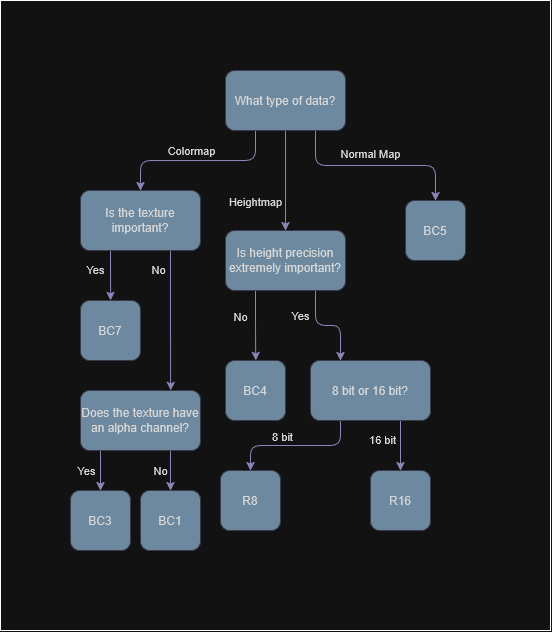

The diagram above was exported from draw.io. Its source (the exported page's mxGraphModel, read from the mxfile embedded in the PNG):
<mxGraphModel dx="1137" dy="633" grid="1" gridSize="10" guides="1" tooltips="1" connect="1" arrows="1" fold="1" page="1" pageScale="1" pageWidth="850" pageHeight="1100" math="0" shadow="0">
  <root>
    <mxCell id="0" />
    <mxCell id="1" parent="0" />
    <mxCell id="_VOrwi1vmrGqJ_W-abPK-36" parent="1" style="rounded=0;whiteSpace=wrap;html=1;labelBackgroundColor=none;" value="" vertex="1">
      <mxGeometry height="630" width="550" x="140" y="50" as="geometry" />
    </mxCell>
    <mxCell id="6iuSad4Y7mWPliGs_RoJ-2" edge="1" parent="1" source="6iuSad4Y7mWPliGs_RoJ-1" style="edgeStyle=orthogonalEdgeStyle;rounded=1;orthogonalLoop=1;jettySize=auto;html=1;exitX=0.25;exitY=1;exitDx=0;exitDy=0;labelBackgroundColor=none;strokeColor=#736CA8;fontColor=default;">
      <mxGeometry relative="1" as="geometry">
        <mxPoint x="280" y="240" as="targetPoint" />
      </mxGeometry>
    </mxCell>
    <mxCell id="6iuSad4Y7mWPliGs_RoJ-3" connectable="0" parent="6iuSad4Y7mWPliGs_RoJ-2" style="edgeLabel;html=1;align=center;verticalAlign=middle;resizable=0;points=[];rounded=1;labelBackgroundColor=none;fontColor=#1A1A1A;" value="Colormap" vertex="1">
      <mxGeometry relative="1" x="-0.4057" as="geometry">
        <mxPoint x="-43" y="-10" as="offset" />
      </mxGeometry>
    </mxCell>
    <mxCell id="6iuSad4Y7mWPliGs_RoJ-4" edge="1" parent="1" source="6iuSad4Y7mWPliGs_RoJ-1" style="edgeStyle=orthogonalEdgeStyle;rounded=1;orthogonalLoop=1;jettySize=auto;html=1;labelBackgroundColor=none;strokeColor=#736CA8;fontColor=default;">
      <mxGeometry relative="1" as="geometry">
        <mxPoint x="425" y="280" as="targetPoint" />
      </mxGeometry>
    </mxCell>
    <mxCell id="_VOrwi1vmrGqJ_W-abPK-2" connectable="0" parent="6iuSad4Y7mWPliGs_RoJ-4" style="edgeLabel;html=1;align=center;verticalAlign=middle;resizable=0;points=[];rounded=1;labelBackgroundColor=none;fontColor=#1A1A1A;" value="Heightmap" vertex="1">
      <mxGeometry relative="1" x="0.2467" y="-1" as="geometry">
        <mxPoint x="-29" y="8" as="offset" />
      </mxGeometry>
    </mxCell>
    <mxCell id="6iuSad4Y7mWPliGs_RoJ-5" edge="1" parent="1" source="6iuSad4Y7mWPliGs_RoJ-1" style="edgeStyle=orthogonalEdgeStyle;rounded=1;orthogonalLoop=1;jettySize=auto;html=1;exitX=0.75;exitY=1;exitDx=0;exitDy=0;labelBackgroundColor=none;strokeColor=#736CA8;fontColor=default;">
      <mxGeometry relative="1" as="geometry">
        <mxPoint x="460" y="199.99999999999994" as="sourcePoint" />
        <mxPoint x="575" y="250" as="targetPoint" />
      </mxGeometry>
    </mxCell>
    <mxCell id="_VOrwi1vmrGqJ_W-abPK-1" connectable="0" parent="6iuSad4Y7mWPliGs_RoJ-5" style="edgeLabel;html=1;align=center;verticalAlign=middle;resizable=0;points=[];rounded=1;labelBackgroundColor=none;fontColor=#1A1A1A;" value="&lt;div&gt;Normal Map&lt;/div&gt;" vertex="1">
      <mxGeometry relative="1" x="-0.1579" as="geometry">
        <mxPoint x="10" y="-12" as="offset" />
      </mxGeometry>
    </mxCell>
    <mxCell id="6iuSad4Y7mWPliGs_RoJ-1" parent="1" style="rounded=1;whiteSpace=wrap;html=1;labelBackgroundColor=none;fillColor=#5D7F99;strokeColor=#D0CEE2;fontColor=#1A1A1A;" value="What type of data?" vertex="1">
      <mxGeometry height="60" width="120" x="365" y="120" as="geometry" />
    </mxCell>
    <mxCell id="_VOrwi1vmrGqJ_W-abPK-5" edge="1" parent="1" source="_VOrwi1vmrGqJ_W-abPK-3" style="edgeStyle=orthogonalEdgeStyle;rounded=1;orthogonalLoop=1;jettySize=auto;html=1;exitX=0.25;exitY=1;exitDx=0;exitDy=0;labelBackgroundColor=none;strokeColor=#736CA8;fontColor=default;">
      <mxGeometry relative="1" as="geometry">
        <mxPoint x="395.2380952380952" y="410" as="targetPoint" />
      </mxGeometry>
    </mxCell>
    <mxCell id="_VOrwi1vmrGqJ_W-abPK-6" connectable="0" parent="_VOrwi1vmrGqJ_W-abPK-5" style="edgeLabel;html=1;align=center;verticalAlign=middle;resizable=0;points=[];rounded=1;labelBackgroundColor=none;fontColor=#1A1A1A;" value="No" vertex="1">
      <mxGeometry relative="1" x="-0.133" y="-2" as="geometry">
        <mxPoint x="-13" y="-5" as="offset" />
      </mxGeometry>
    </mxCell>
    <mxCell id="_VOrwi1vmrGqJ_W-abPK-7" edge="1" parent="1" source="_VOrwi1vmrGqJ_W-abPK-3" style="edgeStyle=orthogonalEdgeStyle;rounded=1;orthogonalLoop=1;jettySize=auto;html=1;exitX=0.75;exitY=1;exitDx=0;exitDy=0;labelBackgroundColor=none;strokeColor=#736CA8;fontColor=default;">
      <mxGeometry relative="1" as="geometry">
        <mxPoint x="480" y="410" as="targetPoint" />
      </mxGeometry>
    </mxCell>
    <mxCell id="_VOrwi1vmrGqJ_W-abPK-8" connectable="0" parent="_VOrwi1vmrGqJ_W-abPK-7" style="edgeLabel;html=1;align=center;verticalAlign=middle;resizable=0;points=[];rounded=1;labelBackgroundColor=none;fontColor=#1A1A1A;" value="Yes" vertex="1">
      <mxGeometry relative="1" x="-0.3978" y="-1" as="geometry">
        <mxPoint x="-14" y="-4" as="offset" />
      </mxGeometry>
    </mxCell>
    <mxCell id="_VOrwi1vmrGqJ_W-abPK-3" parent="1" style="rounded=1;whiteSpace=wrap;html=1;labelBackgroundColor=none;fillColor=#5D7F99;strokeColor=#D0CEE2;fontColor=#1A1A1A;" value="Is height precision extremely important?" vertex="1">
      <mxGeometry height="60" width="120" x="365" y="280" as="geometry" />
    </mxCell>
    <mxCell id="_VOrwi1vmrGqJ_W-abPK-4" parent="1" style="rounded=1;whiteSpace=wrap;html=1;labelBackgroundColor=none;fillColor=#5D7F99;strokeColor=#D0CEE2;fontColor=#1A1A1A;" value="BC4" vertex="1">
      <mxGeometry height="60" width="60" x="365" y="410" as="geometry" />
    </mxCell>
    <mxCell id="_VOrwi1vmrGqJ_W-abPK-10" edge="1" parent="1" source="_VOrwi1vmrGqJ_W-abPK-9" style="edgeStyle=orthogonalEdgeStyle;rounded=1;orthogonalLoop=1;jettySize=auto;html=1;exitX=0.25;exitY=1;exitDx=0;exitDy=0;labelBackgroundColor=none;strokeColor=#736CA8;fontColor=default;">
      <mxGeometry relative="1" as="geometry">
        <mxPoint x="390" y="520" as="targetPoint" />
      </mxGeometry>
    </mxCell>
    <mxCell id="_VOrwi1vmrGqJ_W-abPK-11" connectable="0" parent="_VOrwi1vmrGqJ_W-abPK-10" style="edgeLabel;html=1;align=center;verticalAlign=middle;resizable=0;points=[];rounded=1;labelBackgroundColor=none;fontColor=#1A1A1A;" value="8 bit" vertex="1">
      <mxGeometry relative="1" x="0.2829" as="geometry">
        <mxPoint x="7" y="-9" as="offset" />
      </mxGeometry>
    </mxCell>
    <mxCell id="_VOrwi1vmrGqJ_W-abPK-13" edge="1" parent="1" source="_VOrwi1vmrGqJ_W-abPK-9" style="edgeStyle=orthogonalEdgeStyle;rounded=1;orthogonalLoop=1;jettySize=auto;html=1;exitX=0.75;exitY=1;exitDx=0;exitDy=0;labelBackgroundColor=none;strokeColor=#736CA8;fontColor=default;">
      <mxGeometry relative="1" as="geometry">
        <mxPoint x="540" y="520" as="targetPoint" />
      </mxGeometry>
    </mxCell>
    <mxCell id="_VOrwi1vmrGqJ_W-abPK-14" connectable="0" parent="_VOrwi1vmrGqJ_W-abPK-13" style="edgeLabel;html=1;align=center;verticalAlign=middle;resizable=0;points=[];rounded=1;labelBackgroundColor=none;fontColor=#1A1A1A;" value="&lt;div&gt;16 bit&lt;/div&gt;" vertex="1">
      <mxGeometry relative="1" x="0.046" as="geometry">
        <mxPoint x="-18" y="-7" as="offset" />
      </mxGeometry>
    </mxCell>
    <mxCell id="_VOrwi1vmrGqJ_W-abPK-9" parent="1" style="rounded=1;whiteSpace=wrap;html=1;labelBackgroundColor=none;fillColor=#5D7F99;strokeColor=#D0CEE2;fontColor=#1A1A1A;" value="8 bit or 16 bit?" vertex="1">
      <mxGeometry height="60" width="120" x="450" y="410" as="geometry" />
    </mxCell>
    <mxCell id="_VOrwi1vmrGqJ_W-abPK-12" parent="1" style="rounded=1;whiteSpace=wrap;html=1;labelBackgroundColor=none;fillColor=#5D7F99;strokeColor=#D0CEE2;fontColor=#1A1A1A;" value="R8" vertex="1">
      <mxGeometry height="60" width="60" x="360" y="520" as="geometry" />
    </mxCell>
    <mxCell id="_VOrwi1vmrGqJ_W-abPK-15" parent="1" style="rounded=1;whiteSpace=wrap;html=1;labelBackgroundColor=none;fillColor=#5D7F99;strokeColor=#D0CEE2;fontColor=#1A1A1A;" value="R16" vertex="1">
      <mxGeometry height="60" width="60" x="510" y="520" as="geometry" />
    </mxCell>
    <mxCell id="_VOrwi1vmrGqJ_W-abPK-16" parent="1" style="rounded=1;whiteSpace=wrap;html=1;labelBackgroundColor=none;fillColor=#5D7F99;strokeColor=#D0CEE2;fontColor=#1A1A1A;" value="BC5" vertex="1">
      <mxGeometry height="60" width="60" x="545" y="250" as="geometry" />
    </mxCell>
    <mxCell id="_VOrwi1vmrGqJ_W-abPK-20" edge="1" parent="1" source="_VOrwi1vmrGqJ_W-abPK-19" style="edgeStyle=orthogonalEdgeStyle;rounded=1;orthogonalLoop=1;jettySize=auto;html=1;exitX=0.25;exitY=1;exitDx=0;exitDy=0;labelBackgroundColor=none;strokeColor=#736CA8;fontColor=default;">
      <mxGeometry relative="1" as="geometry">
        <mxPoint x="250.1428571428571" y="350" as="targetPoint" />
      </mxGeometry>
    </mxCell>
    <mxCell id="_VOrwi1vmrGqJ_W-abPK-21" connectable="0" parent="_VOrwi1vmrGqJ_W-abPK-20" style="edgeLabel;html=1;align=center;verticalAlign=middle;resizable=0;points=[];rounded=1;labelBackgroundColor=none;fontColor=#1A1A1A;" value="Yes" vertex="1">
      <mxGeometry relative="1" x="-0.2576" y="1" as="geometry">
        <mxPoint x="-16" as="offset" />
      </mxGeometry>
    </mxCell>
    <mxCell id="_VOrwi1vmrGqJ_W-abPK-24" edge="1" parent="1" source="_VOrwi1vmrGqJ_W-abPK-19" style="edgeStyle=orthogonalEdgeStyle;rounded=1;orthogonalLoop=1;jettySize=auto;html=1;exitX=0.75;exitY=1;exitDx=0;exitDy=0;labelBackgroundColor=none;strokeColor=#736CA8;fontColor=default;">
      <mxGeometry relative="1" as="geometry">
        <mxPoint x="310.1428571428571" y="440" as="targetPoint" />
      </mxGeometry>
    </mxCell>
    <mxCell id="_VOrwi1vmrGqJ_W-abPK-25" connectable="0" parent="_VOrwi1vmrGqJ_W-abPK-24" style="edgeLabel;html=1;align=center;verticalAlign=middle;resizable=0;points=[];rounded=1;labelBackgroundColor=none;fontColor=#1A1A1A;" value="No" vertex="1">
      <mxGeometry relative="1" x="-0.6204" y="-1" as="geometry">
        <mxPoint x="-11" y="-8" as="offset" />
      </mxGeometry>
    </mxCell>
    <mxCell id="_VOrwi1vmrGqJ_W-abPK-19" parent="1" style="rounded=1;whiteSpace=wrap;html=1;labelBackgroundColor=none;fillColor=#5D7F99;strokeColor=#D0CEE2;fontColor=#1A1A1A;" value="Is the texture important?" vertex="1">
      <mxGeometry height="60" width="120" x="220" y="240" as="geometry" />
    </mxCell>
    <mxCell id="_VOrwi1vmrGqJ_W-abPK-22" parent="1" style="rounded=1;whiteSpace=wrap;html=1;labelBackgroundColor=none;fillColor=#5D7F99;strokeColor=#D0CEE2;fontColor=#1A1A1A;" value="BC7" vertex="1">
      <mxGeometry height="60" width="60" x="220" y="350" as="geometry" />
    </mxCell>
    <mxCell id="_VOrwi1vmrGqJ_W-abPK-29" edge="1" parent="1" source="_VOrwi1vmrGqJ_W-abPK-26" style="edgeStyle=orthogonalEdgeStyle;rounded=1;orthogonalLoop=1;jettySize=auto;html=1;exitX=0.75;exitY=1;exitDx=0;exitDy=0;labelBackgroundColor=none;strokeColor=#736CA8;fontColor=default;">
      <mxGeometry relative="1" as="geometry">
        <mxPoint x="310" y="540" as="targetPoint" />
      </mxGeometry>
    </mxCell>
    <mxCell id="_VOrwi1vmrGqJ_W-abPK-30" connectable="0" parent="_VOrwi1vmrGqJ_W-abPK-29" style="edgeLabel;html=1;align=center;verticalAlign=middle;resizable=0;points=[];rounded=1;labelBackgroundColor=none;fontColor=#1A1A1A;" value="No" vertex="1">
      <mxGeometry relative="1" x="-0.231" y="-1" as="geometry">
        <mxPoint x="-9" y="5" as="offset" />
      </mxGeometry>
    </mxCell>
    <mxCell id="_VOrwi1vmrGqJ_W-abPK-32" edge="1" parent="1" style="edgeStyle=orthogonalEdgeStyle;rounded=1;orthogonalLoop=1;jettySize=auto;html=1;exitX=0.25;exitY=1;exitDx=0;exitDy=0;labelBackgroundColor=none;strokeColor=#736CA8;fontColor=default;">
      <mxGeometry relative="1" as="geometry">
        <mxPoint x="239.92" y="500" as="sourcePoint" />
        <mxPoint x="239.92" y="540" as="targetPoint" />
      </mxGeometry>
    </mxCell>
    <mxCell id="_VOrwi1vmrGqJ_W-abPK-33" connectable="0" parent="_VOrwi1vmrGqJ_W-abPK-32" style="edgeLabel;html=1;align=center;verticalAlign=middle;resizable=0;points=[];rounded=1;labelBackgroundColor=none;fontColor=#1A1A1A;" value="Yes" vertex="1">
      <mxGeometry relative="1" x="-0.231" y="1" as="geometry">
        <mxPoint x="-15" y="4" as="offset" />
      </mxGeometry>
    </mxCell>
    <mxCell id="_VOrwi1vmrGqJ_W-abPK-26" parent="1" style="rounded=1;whiteSpace=wrap;html=1;labelBackgroundColor=none;fillColor=#5D7F99;strokeColor=#D0CEE2;fontColor=#1A1A1A;" value="Does the texture have an alpha channel?" vertex="1">
      <mxGeometry height="60" width="120" x="220" y="440" as="geometry" />
    </mxCell>
    <mxCell id="_VOrwi1vmrGqJ_W-abPK-34" parent="1" style="rounded=1;whiteSpace=wrap;html=1;labelBackgroundColor=none;fillColor=#5D7F99;strokeColor=#D0CEE2;fontColor=#1A1A1A;" value="BC3" vertex="1">
      <mxGeometry height="60" width="60" x="210" y="540" as="geometry" />
    </mxCell>
    <mxCell id="_VOrwi1vmrGqJ_W-abPK-35" parent="1" style="rounded=1;whiteSpace=wrap;html=1;labelBackgroundColor=none;fillColor=#5D7F99;strokeColor=#D0CEE2;fontColor=#1A1A1A;" value="BC1" vertex="1">
      <mxGeometry height="60" width="60" x="280" y="540" as="geometry" />
    </mxCell>
  </root>
</mxGraphModel>